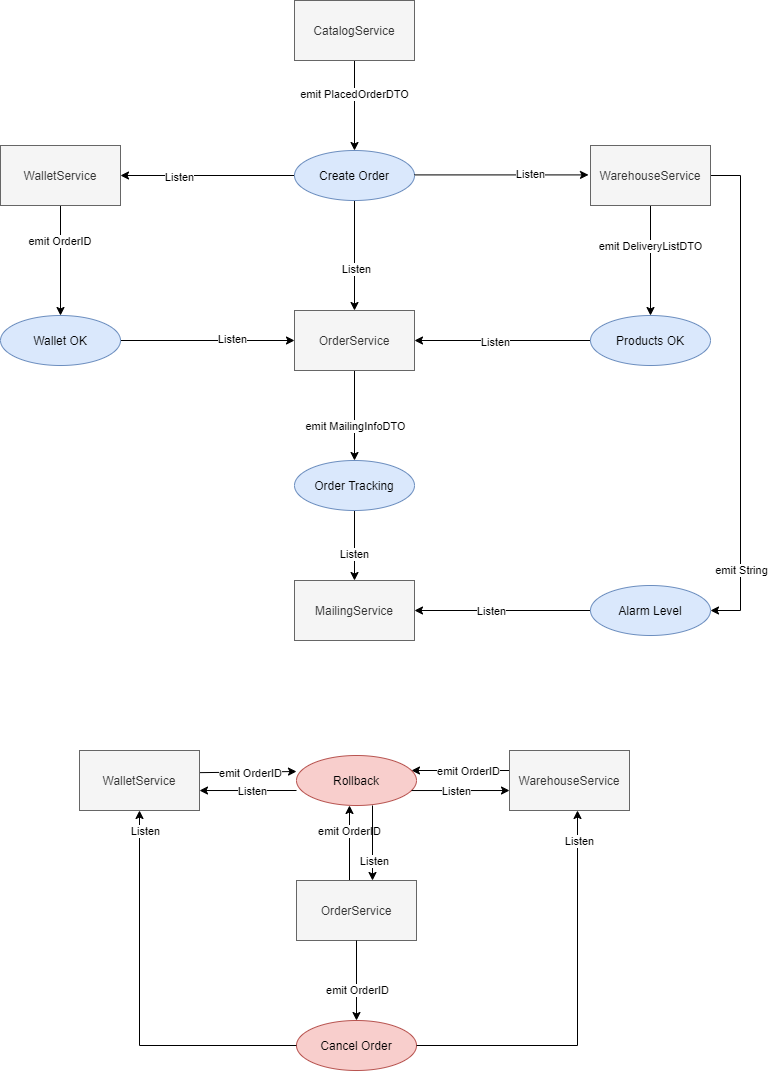

The diagram above was exported from draw.io. Its source (the exported page's mxGraphModel, read from the mxfile embedded in the PNG):
<mxGraphModel dx="1391" dy="670" grid="1" gridSize="10" guides="1" tooltips="1" connect="1" arrows="1" fold="1" page="1" pageScale="1" pageWidth="827" pageHeight="1169" math="0" shadow="0">
  <root>
    <mxCell id="zZ6VeJJ_EoxYcmdZbUbl-0" />
    <mxCell id="zZ6VeJJ_EoxYcmdZbUbl-1" parent="zZ6VeJJ_EoxYcmdZbUbl-0" />
    <mxCell id="YS_4yub-BQBeV-_MBdEq-74" style="edgeStyle=orthogonalEdgeStyle;rounded=0;orthogonalLoop=1;jettySize=auto;html=1;entryX=0.5;entryY=0;entryDx=0;entryDy=0;" parent="zZ6VeJJ_EoxYcmdZbUbl-1" source="YS_4yub-BQBeV-_MBdEq-42" target="YS_4yub-BQBeV-_MBdEq-73" edge="1">
      <mxGeometry relative="1" as="geometry" />
    </mxCell>
    <mxCell id="YS_4yub-BQBeV-_MBdEq-75" value="emit MailingInfoDTO" style="edgeLabel;html=1;align=center;verticalAlign=middle;resizable=0;points=[];" parent="YS_4yub-BQBeV-_MBdEq-74" vertex="1" connectable="0">
      <mxGeometry x="0.2444" relative="1" as="geometry">
        <mxPoint as="offset" />
      </mxGeometry>
    </mxCell>
    <mxCell id="YS_4yub-BQBeV-_MBdEq-42" value="OrderService" style="rounded=0;whiteSpace=wrap;html=1;fillColor=#f5f5f5;strokeColor=#666666;fontColor=#333333;" parent="zZ6VeJJ_EoxYcmdZbUbl-1" vertex="1">
      <mxGeometry x="337" y="340" width="120" height="60" as="geometry" />
    </mxCell>
    <mxCell id="YS_4yub-BQBeV-_MBdEq-48" value="" style="edgeStyle=orthogonalEdgeStyle;rounded=0;orthogonalLoop=1;jettySize=auto;html=1;" parent="zZ6VeJJ_EoxYcmdZbUbl-1" source="YS_4yub-BQBeV-_MBdEq-43" target="YS_4yub-BQBeV-_MBdEq-47" edge="1">
      <mxGeometry relative="1" as="geometry" />
    </mxCell>
    <mxCell id="YS_4yub-BQBeV-_MBdEq-49" value="emit PlacedOrderDTO" style="edgeLabel;html=1;align=center;verticalAlign=middle;resizable=0;points=[];" parent="YS_4yub-BQBeV-_MBdEq-48" vertex="1" connectable="0">
      <mxGeometry x="-0.277" y="-1" relative="1" as="geometry">
        <mxPoint as="offset" />
      </mxGeometry>
    </mxCell>
    <mxCell id="YS_4yub-BQBeV-_MBdEq-43" value="CatalogService" style="rounded=0;whiteSpace=wrap;html=1;fillColor=#f5f5f5;strokeColor=#666666;fontColor=#333333;" parent="zZ6VeJJ_EoxYcmdZbUbl-1" vertex="1">
      <mxGeometry x="337" y="30" width="120" height="60" as="geometry" />
    </mxCell>
    <mxCell id="YS_4yub-BQBeV-_MBdEq-60" style="edgeStyle=orthogonalEdgeStyle;rounded=0;orthogonalLoop=1;jettySize=auto;html=1;entryX=0.5;entryY=0;entryDx=0;entryDy=0;" parent="zZ6VeJJ_EoxYcmdZbUbl-1" source="YS_4yub-BQBeV-_MBdEq-44" target="YS_4yub-BQBeV-_MBdEq-59" edge="1">
      <mxGeometry relative="1" as="geometry" />
    </mxCell>
    <mxCell id="YS_4yub-BQBeV-_MBdEq-62" value="emit DeliveryListDTO" style="edgeLabel;html=1;align=center;verticalAlign=middle;resizable=0;points=[];" parent="YS_4yub-BQBeV-_MBdEq-60" vertex="1" connectable="0">
      <mxGeometry x="-0.2396" y="-1" relative="1" as="geometry">
        <mxPoint y="-1" as="offset" />
      </mxGeometry>
    </mxCell>
    <mxCell id="YS_4yub-BQBeV-_MBdEq-80" style="edgeStyle=orthogonalEdgeStyle;rounded=0;orthogonalLoop=1;jettySize=auto;html=1;entryX=1;entryY=0.5;entryDx=0;entryDy=0;" parent="zZ6VeJJ_EoxYcmdZbUbl-1" source="YS_4yub-BQBeV-_MBdEq-44" target="YS_4yub-BQBeV-_MBdEq-79" edge="1">
      <mxGeometry relative="1" as="geometry">
        <Array as="points">
          <mxPoint x="783" y="205" />
          <mxPoint x="783" y="640" />
        </Array>
      </mxGeometry>
    </mxCell>
    <mxCell id="YS_4yub-BQBeV-_MBdEq-84" value="emit String" style="edgeLabel;html=1;align=center;verticalAlign=middle;resizable=0;points=[];" parent="YS_4yub-BQBeV-_MBdEq-80" vertex="1" connectable="0">
      <mxGeometry x="0.7328" y="3" relative="1" as="geometry">
        <mxPoint x="-3" y="-4" as="offset" />
      </mxGeometry>
    </mxCell>
    <mxCell id="YS_4yub-BQBeV-_MBdEq-44" value="WarehouseService" style="rounded=0;whiteSpace=wrap;html=1;fillColor=#f5f5f5;strokeColor=#666666;fontColor=#333333;" parent="zZ6VeJJ_EoxYcmdZbUbl-1" vertex="1">
      <mxGeometry x="633" y="175" width="120" height="60" as="geometry" />
    </mxCell>
    <mxCell id="YS_4yub-BQBeV-_MBdEq-67" style="edgeStyle=orthogonalEdgeStyle;rounded=0;orthogonalLoop=1;jettySize=auto;html=1;" parent="zZ6VeJJ_EoxYcmdZbUbl-1" source="YS_4yub-BQBeV-_MBdEq-45" target="YS_4yub-BQBeV-_MBdEq-66" edge="1">
      <mxGeometry relative="1" as="geometry" />
    </mxCell>
    <mxCell id="YS_4yub-BQBeV-_MBdEq-72" value="emit OrderID&amp;nbsp;" style="edgeLabel;html=1;align=center;verticalAlign=middle;resizable=0;points=[];" parent="YS_4yub-BQBeV-_MBdEq-67" vertex="1" connectable="0">
      <mxGeometry x="0.3359" y="1" relative="1" as="geometry">
        <mxPoint x="-1" y="-38" as="offset" />
      </mxGeometry>
    </mxCell>
    <mxCell id="YS_4yub-BQBeV-_MBdEq-45" value="WalletService" style="rounded=0;whiteSpace=wrap;html=1;fillColor=#f5f5f5;strokeColor=#666666;fontColor=#333333;" parent="zZ6VeJJ_EoxYcmdZbUbl-1" vertex="1">
      <mxGeometry x="43" y="175" width="120" height="60" as="geometry" />
    </mxCell>
    <mxCell id="YS_4yub-BQBeV-_MBdEq-52" value="" style="edgeStyle=orthogonalEdgeStyle;rounded=0;orthogonalLoop=1;jettySize=auto;html=1;" parent="zZ6VeJJ_EoxYcmdZbUbl-1" source="YS_4yub-BQBeV-_MBdEq-47" target="YS_4yub-BQBeV-_MBdEq-42" edge="1">
      <mxGeometry relative="1" as="geometry" />
    </mxCell>
    <mxCell id="YS_4yub-BQBeV-_MBdEq-53" value="Listen" style="edgeLabel;html=1;align=center;verticalAlign=middle;resizable=0;points=[];" parent="YS_4yub-BQBeV-_MBdEq-52" vertex="1" connectable="0">
      <mxGeometry x="0.2466" y="1" relative="1" as="geometry">
        <mxPoint as="offset" />
      </mxGeometry>
    </mxCell>
    <mxCell id="YS_4yub-BQBeV-_MBdEq-55" value="" style="edgeStyle=orthogonalEdgeStyle;rounded=0;orthogonalLoop=1;jettySize=auto;html=1;" parent="zZ6VeJJ_EoxYcmdZbUbl-1" source="YS_4yub-BQBeV-_MBdEq-47" edge="1">
      <mxGeometry relative="1" as="geometry">
        <mxPoint x="163" y="205" as="targetPoint" />
      </mxGeometry>
    </mxCell>
    <mxCell id="YS_4yub-BQBeV-_MBdEq-56" value="Listen" style="edgeLabel;html=1;align=center;verticalAlign=middle;resizable=0;points=[];" parent="YS_4yub-BQBeV-_MBdEq-55" vertex="1" connectable="0">
      <mxGeometry x="0.3266" y="1" relative="1" as="geometry">
        <mxPoint as="offset" />
      </mxGeometry>
    </mxCell>
    <mxCell id="YS_4yub-BQBeV-_MBdEq-47" value="Create Order" style="ellipse;whiteSpace=wrap;html=1;fillColor=#dae8fc;strokeColor=#6c8ebf;" parent="zZ6VeJJ_EoxYcmdZbUbl-1" vertex="1">
      <mxGeometry x="337" y="180" width="120" height="50" as="geometry" />
    </mxCell>
    <mxCell id="YS_4yub-BQBeV-_MBdEq-57" value="" style="edgeStyle=orthogonalEdgeStyle;rounded=0;orthogonalLoop=1;jettySize=auto;html=1;" parent="zZ6VeJJ_EoxYcmdZbUbl-1" edge="1">
      <mxGeometry relative="1" as="geometry">
        <mxPoint x="457" y="204.41000000000003" as="sourcePoint" />
        <mxPoint x="631" y="204.41000000000003" as="targetPoint" />
      </mxGeometry>
    </mxCell>
    <mxCell id="YS_4yub-BQBeV-_MBdEq-58" value="Listen" style="edgeLabel;html=1;align=center;verticalAlign=middle;resizable=0;points=[];" parent="YS_4yub-BQBeV-_MBdEq-57" vertex="1" connectable="0">
      <mxGeometry x="0.3266" y="1" relative="1" as="geometry">
        <mxPoint as="offset" />
      </mxGeometry>
    </mxCell>
    <mxCell id="YS_4yub-BQBeV-_MBdEq-61" style="edgeStyle=orthogonalEdgeStyle;rounded=0;orthogonalLoop=1;jettySize=auto;html=1;entryX=1;entryY=0.5;entryDx=0;entryDy=0;" parent="zZ6VeJJ_EoxYcmdZbUbl-1" source="YS_4yub-BQBeV-_MBdEq-59" target="YS_4yub-BQBeV-_MBdEq-42" edge="1">
      <mxGeometry relative="1" as="geometry" />
    </mxCell>
    <mxCell id="YS_4yub-BQBeV-_MBdEq-65" value="Listen" style="edgeLabel;html=1;align=center;verticalAlign=middle;resizable=0;points=[];" parent="YS_4yub-BQBeV-_MBdEq-61" vertex="1" connectable="0">
      <mxGeometry x="0.0828" y="1" relative="1" as="geometry">
        <mxPoint as="offset" />
      </mxGeometry>
    </mxCell>
    <mxCell id="YS_4yub-BQBeV-_MBdEq-59" value="Products OK" style="ellipse;whiteSpace=wrap;html=1;fillColor=#dae8fc;strokeColor=#6c8ebf;" parent="zZ6VeJJ_EoxYcmdZbUbl-1" vertex="1">
      <mxGeometry x="633" y="345" width="120" height="50" as="geometry" />
    </mxCell>
    <mxCell id="YS_4yub-BQBeV-_MBdEq-68" style="edgeStyle=orthogonalEdgeStyle;rounded=0;orthogonalLoop=1;jettySize=auto;html=1;" parent="zZ6VeJJ_EoxYcmdZbUbl-1" source="YS_4yub-BQBeV-_MBdEq-66" target="YS_4yub-BQBeV-_MBdEq-42" edge="1">
      <mxGeometry relative="1" as="geometry" />
    </mxCell>
    <mxCell id="YS_4yub-BQBeV-_MBdEq-71" value="Listen" style="edgeLabel;html=1;align=center;verticalAlign=middle;resizable=0;points=[];" parent="YS_4yub-BQBeV-_MBdEq-68" vertex="1" connectable="0">
      <mxGeometry x="0.2775" y="2" relative="1" as="geometry">
        <mxPoint as="offset" />
      </mxGeometry>
    </mxCell>
    <mxCell id="YS_4yub-BQBeV-_MBdEq-66" value="Wallet OK" style="ellipse;whiteSpace=wrap;html=1;fillColor=#dae8fc;strokeColor=#6c8ebf;" parent="zZ6VeJJ_EoxYcmdZbUbl-1" vertex="1">
      <mxGeometry x="43" y="345" width="120" height="50" as="geometry" />
    </mxCell>
    <mxCell id="YS_4yub-BQBeV-_MBdEq-77" style="edgeStyle=orthogonalEdgeStyle;rounded=0;orthogonalLoop=1;jettySize=auto;html=1;" parent="zZ6VeJJ_EoxYcmdZbUbl-1" source="YS_4yub-BQBeV-_MBdEq-73" target="YS_4yub-BQBeV-_MBdEq-76" edge="1">
      <mxGeometry relative="1" as="geometry" />
    </mxCell>
    <mxCell id="YS_4yub-BQBeV-_MBdEq-78" value="Listen" style="edgeLabel;html=1;align=center;verticalAlign=middle;resizable=0;points=[];" parent="YS_4yub-BQBeV-_MBdEq-77" vertex="1" connectable="0">
      <mxGeometry x="0.2148" y="-1" relative="1" as="geometry">
        <mxPoint as="offset" />
      </mxGeometry>
    </mxCell>
    <mxCell id="YS_4yub-BQBeV-_MBdEq-73" value="Order Tracking" style="ellipse;whiteSpace=wrap;html=1;fillColor=#dae8fc;strokeColor=#6c8ebf;" parent="zZ6VeJJ_EoxYcmdZbUbl-1" vertex="1">
      <mxGeometry x="337" y="490" width="120" height="50" as="geometry" />
    </mxCell>
    <mxCell id="YS_4yub-BQBeV-_MBdEq-76" value="MailingService" style="rounded=0;whiteSpace=wrap;html=1;fillColor=#f5f5f5;strokeColor=#666666;fontColor=#333333;" parent="zZ6VeJJ_EoxYcmdZbUbl-1" vertex="1">
      <mxGeometry x="337" y="610" width="120" height="60" as="geometry" />
    </mxCell>
    <mxCell id="YS_4yub-BQBeV-_MBdEq-81" style="edgeStyle=orthogonalEdgeStyle;rounded=0;orthogonalLoop=1;jettySize=auto;html=1;entryX=1;entryY=0.5;entryDx=0;entryDy=0;" parent="zZ6VeJJ_EoxYcmdZbUbl-1" source="YS_4yub-BQBeV-_MBdEq-79" target="YS_4yub-BQBeV-_MBdEq-76" edge="1">
      <mxGeometry relative="1" as="geometry" />
    </mxCell>
    <mxCell id="YS_4yub-BQBeV-_MBdEq-83" value="Listen" style="edgeLabel;html=1;align=center;verticalAlign=middle;resizable=0;points=[];" parent="YS_4yub-BQBeV-_MBdEq-81" vertex="1" connectable="0">
      <mxGeometry x="0.3068" y="-2" relative="1" as="geometry">
        <mxPoint x="15" y="2" as="offset" />
      </mxGeometry>
    </mxCell>
    <mxCell id="YS_4yub-BQBeV-_MBdEq-79" value="Alarm Level" style="ellipse;whiteSpace=wrap;html=1;fillColor=#dae8fc;strokeColor=#6c8ebf;" parent="zZ6VeJJ_EoxYcmdZbUbl-1" vertex="1">
      <mxGeometry x="633" y="615" width="120" height="50" as="geometry" />
    </mxCell>
    <mxCell id="YS_4yub-BQBeV-_MBdEq-98" style="edgeStyle=orthogonalEdgeStyle;rounded=0;orthogonalLoop=1;jettySize=auto;html=1;entryX=0.5;entryY=1;entryDx=0;entryDy=0;" parent="zZ6VeJJ_EoxYcmdZbUbl-1" edge="1">
      <mxGeometry relative="1" as="geometry">
        <mxPoint x="392" y="910" as="sourcePoint" />
        <mxPoint x="392" y="835" as="targetPoint" />
      </mxGeometry>
    </mxCell>
    <mxCell id="YS_4yub-BQBeV-_MBdEq-105" value="emit OrderID" style="edgeLabel;html=1;align=center;verticalAlign=middle;resizable=0;points=[];labelBorderColor=none;" parent="YS_4yub-BQBeV-_MBdEq-98" vertex="1" connectable="0">
      <mxGeometry x="-0.1657" y="-1" relative="1" as="geometry">
        <mxPoint x="-2" y="-18.57" as="offset" />
      </mxGeometry>
    </mxCell>
    <mxCell id="YS_4yub-BQBeV-_MBdEq-89" value="OrderService" style="rounded=0;whiteSpace=wrap;html=1;fillColor=#f5f5f5;strokeColor=#666666;fontColor=#333333;" parent="zZ6VeJJ_EoxYcmdZbUbl-1" vertex="1">
      <mxGeometry x="339" y="910" width="120" height="60" as="geometry" />
    </mxCell>
    <mxCell id="YS_4yub-BQBeV-_MBdEq-96" style="edgeStyle=orthogonalEdgeStyle;rounded=0;orthogonalLoop=1;jettySize=auto;html=1;" parent="zZ6VeJJ_EoxYcmdZbUbl-1" source="YS_4yub-BQBeV-_MBdEq-91" target="YS_4yub-BQBeV-_MBdEq-93" edge="1">
      <mxGeometry relative="1" as="geometry">
        <Array as="points">
          <mxPoint x="492" y="800" />
          <mxPoint x="492" y="800" />
        </Array>
      </mxGeometry>
    </mxCell>
    <mxCell id="YS_4yub-BQBeV-_MBdEq-106" value="emit OrderID" style="edgeLabel;html=1;align=center;verticalAlign=middle;resizable=0;points=[];" parent="YS_4yub-BQBeV-_MBdEq-96" vertex="1" connectable="0">
      <mxGeometry x="0.2274" y="1" relative="1" as="geometry">
        <mxPoint x="18" y="-1.03" as="offset" />
      </mxGeometry>
    </mxCell>
    <mxCell id="YS_4yub-BQBeV-_MBdEq-91" value="WarehouseService" style="rounded=0;whiteSpace=wrap;html=1;fillColor=#f5f5f5;strokeColor=#666666;fontColor=#333333;" parent="zZ6VeJJ_EoxYcmdZbUbl-1" vertex="1">
      <mxGeometry x="552" y="780" width="120" height="60" as="geometry" />
    </mxCell>
    <mxCell id="YS_4yub-BQBeV-_MBdEq-95" style="edgeStyle=orthogonalEdgeStyle;rounded=0;orthogonalLoop=1;jettySize=auto;html=1;entryX=0;entryY=0.5;entryDx=0;entryDy=0;exitX=1.004;exitY=0.369;exitDx=0;exitDy=0;exitPerimeter=0;" parent="zZ6VeJJ_EoxYcmdZbUbl-1" source="YS_4yub-BQBeV-_MBdEq-92" edge="1">
      <mxGeometry relative="1" as="geometry">
        <mxPoint x="262" y="801" as="sourcePoint" />
        <mxPoint x="339" y="801" as="targetPoint" />
        <Array as="points">
          <mxPoint x="242" y="801" />
        </Array>
      </mxGeometry>
    </mxCell>
    <mxCell id="YS_4yub-BQBeV-_MBdEq-107" value="emit OrderID" style="edgeLabel;html=1;align=center;verticalAlign=middle;resizable=0;points=[];" parent="YS_4yub-BQBeV-_MBdEq-95" vertex="1" connectable="0">
      <mxGeometry x="0.1808" y="-1" relative="1" as="geometry">
        <mxPoint x="-7.06" as="offset" />
      </mxGeometry>
    </mxCell>
    <mxCell id="YS_4yub-BQBeV-_MBdEq-92" value="WalletService" style="rounded=0;whiteSpace=wrap;html=1;fillColor=#f5f5f5;strokeColor=#666666;fontColor=#333333;" parent="zZ6VeJJ_EoxYcmdZbUbl-1" vertex="1">
      <mxGeometry x="122" y="780" width="120" height="60" as="geometry" />
    </mxCell>
    <mxCell id="YS_4yub-BQBeV-_MBdEq-93" value="Rollback" style="ellipse;whiteSpace=wrap;html=1;fillColor=#f8cecc;strokeColor=#b85450;" parent="zZ6VeJJ_EoxYcmdZbUbl-1" vertex="1">
      <mxGeometry x="339" y="785" width="120" height="50" as="geometry" />
    </mxCell>
    <mxCell id="YS_4yub-BQBeV-_MBdEq-99" style="edgeStyle=orthogonalEdgeStyle;rounded=0;orthogonalLoop=1;jettySize=auto;html=1;entryX=0.5;entryY=1;entryDx=0;entryDy=0;" parent="zZ6VeJJ_EoxYcmdZbUbl-1" edge="1">
      <mxGeometry relative="1" as="geometry">
        <mxPoint x="415" y="835" as="sourcePoint" />
        <mxPoint x="415" y="910" as="targetPoint" />
      </mxGeometry>
    </mxCell>
    <mxCell id="YS_4yub-BQBeV-_MBdEq-100" value="Listen" style="edgeLabel;html=1;align=center;verticalAlign=middle;resizable=0;points=[];" parent="YS_4yub-BQBeV-_MBdEq-99" vertex="1" connectable="0">
      <mxGeometry x="0.2487" relative="1" as="geometry">
        <mxPoint x="1" y="8.14" as="offset" />
      </mxGeometry>
    </mxCell>
    <mxCell id="YS_4yub-BQBeV-_MBdEq-101" style="edgeStyle=orthogonalEdgeStyle;rounded=0;orthogonalLoop=1;jettySize=auto;html=1;entryX=0;entryY=0.667;entryDx=0;entryDy=0;entryPerimeter=0;" parent="zZ6VeJJ_EoxYcmdZbUbl-1" target="YS_4yub-BQBeV-_MBdEq-91" edge="1">
      <mxGeometry relative="1" as="geometry">
        <mxPoint x="454.02695307577756" y="820.0344827586207" as="sourcePoint" />
        <mxPoint x="532" y="820.0344827586207" as="targetPoint" />
        <Array as="points" />
      </mxGeometry>
    </mxCell>
    <mxCell id="YS_4yub-BQBeV-_MBdEq-102" value="Listen" style="edgeLabel;html=1;align=center;verticalAlign=middle;resizable=0;points=[];" parent="YS_4yub-BQBeV-_MBdEq-101" vertex="1" connectable="0">
      <mxGeometry x="-0.3543" y="2" relative="1" as="geometry">
        <mxPoint x="12.77" y="1.99" as="offset" />
      </mxGeometry>
    </mxCell>
    <mxCell id="YS_4yub-BQBeV-_MBdEq-103" style="edgeStyle=orthogonalEdgeStyle;rounded=0;orthogonalLoop=1;jettySize=auto;html=1;entryX=1;entryY=0.667;entryDx=0;entryDy=0;entryPerimeter=0;" parent="zZ6VeJJ_EoxYcmdZbUbl-1" target="YS_4yub-BQBeV-_MBdEq-92" edge="1">
      <mxGeometry relative="1" as="geometry">
        <mxPoint x="339" y="820" as="sourcePoint" />
        <mxPoint x="262" y="820" as="targetPoint" />
        <Array as="points" />
      </mxGeometry>
    </mxCell>
    <mxCell id="YS_4yub-BQBeV-_MBdEq-104" value="Listen" style="edgeLabel;html=1;align=center;verticalAlign=middle;resizable=0;points=[];" parent="YS_4yub-BQBeV-_MBdEq-103" vertex="1" connectable="0">
      <mxGeometry x="-0.2727" y="2" relative="1" as="geometry">
        <mxPoint x="-9" y="-2.01" as="offset" />
      </mxGeometry>
    </mxCell>
    <mxCell id="z2S5RRm6htldnH-qdoNR-0" value="Cancel Order" style="ellipse;whiteSpace=wrap;html=1;fillColor=#f8cecc;strokeColor=#b85450;" vertex="1" parent="zZ6VeJJ_EoxYcmdZbUbl-1">
      <mxGeometry x="339" y="1050" width="120" height="50" as="geometry" />
    </mxCell>
    <mxCell id="z2S5RRm6htldnH-qdoNR-1" style="edgeStyle=orthogonalEdgeStyle;rounded=0;orthogonalLoop=1;jettySize=auto;html=1;entryX=0.5;entryY=0;entryDx=0;entryDy=0;exitX=0.5;exitY=1;exitDx=0;exitDy=0;" edge="1" parent="zZ6VeJJ_EoxYcmdZbUbl-1" source="YS_4yub-BQBeV-_MBdEq-89" target="z2S5RRm6htldnH-qdoNR-0">
      <mxGeometry relative="1" as="geometry">
        <mxPoint x="414" y="1010" as="sourcePoint" />
        <mxPoint x="317" y="1010.02" as="targetPoint" />
        <Array as="points" />
      </mxGeometry>
    </mxCell>
    <mxCell id="z2S5RRm6htldnH-qdoNR-2" value="emit OrderID" style="edgeLabel;html=1;align=center;verticalAlign=middle;resizable=0;points=[];" vertex="1" connectable="0" parent="z2S5RRm6htldnH-qdoNR-1">
      <mxGeometry x="-0.2727" y="2" relative="1" as="geometry">
        <mxPoint x="-2" y="21" as="offset" />
      </mxGeometry>
    </mxCell>
    <mxCell id="z2S5RRm6htldnH-qdoNR-3" style="edgeStyle=orthogonalEdgeStyle;rounded=0;orthogonalLoop=1;jettySize=auto;html=1;exitX=0;exitY=0.5;exitDx=0;exitDy=0;entryX=0.5;entryY=1;entryDx=0;entryDy=0;" edge="1" parent="zZ6VeJJ_EoxYcmdZbUbl-1" source="z2S5RRm6htldnH-qdoNR-0" target="YS_4yub-BQBeV-_MBdEq-92">
      <mxGeometry relative="1" as="geometry">
        <mxPoint x="349" y="830" as="sourcePoint" />
        <mxPoint x="190" y="840" as="targetPoint" />
        <Array as="points">
          <mxPoint x="182" y="1075" />
        </Array>
      </mxGeometry>
    </mxCell>
    <mxCell id="z2S5RRm6htldnH-qdoNR-4" value="Listen" style="edgeLabel;html=1;align=center;verticalAlign=middle;resizable=0;points=[];" vertex="1" connectable="0" parent="z2S5RRm6htldnH-qdoNR-3">
      <mxGeometry x="-0.2727" y="2" relative="1" as="geometry">
        <mxPoint x="-9" y="-217" as="offset" />
      </mxGeometry>
    </mxCell>
    <mxCell id="z2S5RRm6htldnH-qdoNR-5" style="edgeStyle=orthogonalEdgeStyle;rounded=0;orthogonalLoop=1;jettySize=auto;html=1;exitX=1;exitY=0.5;exitDx=0;exitDy=0;" edge="1" parent="zZ6VeJJ_EoxYcmdZbUbl-1" source="z2S5RRm6htldnH-qdoNR-0">
      <mxGeometry relative="1" as="geometry">
        <mxPoint x="767.5000000000001" y="1075" as="sourcePoint" />
        <mxPoint x="620" y="840" as="targetPoint" />
        <Array as="points">
          <mxPoint x="620" y="1075" />
          <mxPoint x="620" y="840" />
        </Array>
      </mxGeometry>
    </mxCell>
    <mxCell id="z2S5RRm6htldnH-qdoNR-6" value="Listen" style="edgeLabel;html=1;align=center;verticalAlign=middle;resizable=0;points=[];" vertex="1" connectable="0" parent="z2S5RRm6htldnH-qdoNR-5">
      <mxGeometry x="-0.2727" y="2" relative="1" as="geometry">
        <mxPoint x="18" y="-203" as="offset" />
      </mxGeometry>
    </mxCell>
  </root>
</mxGraphModel>